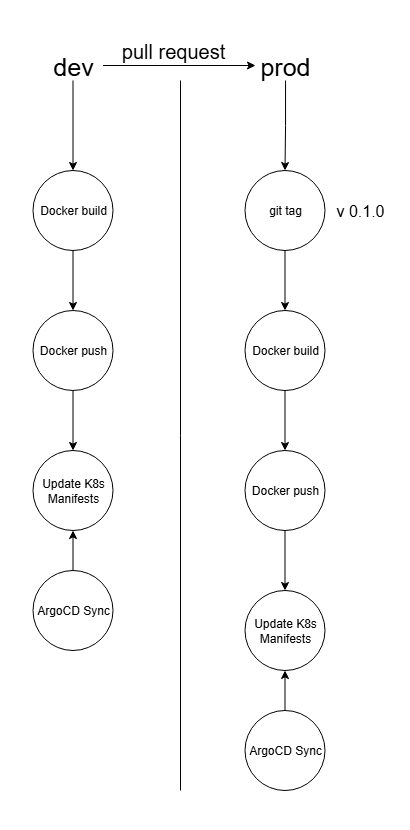

The diagram above was exported from draw.io. Its source (the exported page's mxGraphModel, read from the mxfile embedded in the PNG):
<mxGraphModel dx="1668" dy="925" grid="1" gridSize="10" guides="1" tooltips="1" connect="1" arrows="1" fold="1" page="1" pageScale="1" pageWidth="850" pageHeight="1100" math="0" shadow="0">
  <root>
    <mxCell id="0" />
    <mxCell id="1" parent="0" />
    <mxCell id="6mcoRJe9RTUuO_Ybtx2X-1" style="edgeStyle=orthogonalEdgeStyle;rounded=0;orthogonalLoop=1;jettySize=auto;html=1;" edge="1" parent="1" source="uuEz2JhgFMHOTodGVhJ7-1" target="uuEz2JhgFMHOTodGVhJ7-14">
      <mxGeometry relative="1" as="geometry" />
    </mxCell>
    <mxCell id="6mcoRJe9RTUuO_Ybtx2X-6" style="edgeStyle=orthogonalEdgeStyle;rounded=0;orthogonalLoop=1;jettySize=auto;html=1;entryX=0.5;entryY=0;entryDx=0;entryDy=0;" edge="1" parent="1" source="uuEz2JhgFMHOTodGVhJ7-1" target="uuEz2JhgFMHOTodGVhJ7-2">
      <mxGeometry relative="1" as="geometry" />
    </mxCell>
    <mxCell id="uuEz2JhgFMHOTodGVhJ7-1" value="&lt;font style=&quot;font-size: 25px;&quot;&gt;dev&lt;/font&gt;" style="text;html=1;align=center;verticalAlign=middle;whiteSpace=wrap;rounded=0;" parent="1" vertex="1">
      <mxGeometry x="162.5" y="160" width="60" height="30" as="geometry" />
    </mxCell>
    <mxCell id="uuEz2JhgFMHOTodGVhJ7-6" style="edgeStyle=orthogonalEdgeStyle;rounded=0;orthogonalLoop=1;jettySize=auto;html=1;entryX=0.5;entryY=0;entryDx=0;entryDy=0;" parent="1" source="uuEz2JhgFMHOTodGVhJ7-2" target="uuEz2JhgFMHOTodGVhJ7-3" edge="1">
      <mxGeometry relative="1" as="geometry" />
    </mxCell>
    <mxCell id="uuEz2JhgFMHOTodGVhJ7-2" value="Docker build" style="ellipse;whiteSpace=wrap;html=1;aspect=fixed;" parent="1" vertex="1">
      <mxGeometry x="152.5" y="280" width="80" height="80" as="geometry" />
    </mxCell>
    <mxCell id="uuEz2JhgFMHOTodGVhJ7-7" style="edgeStyle=orthogonalEdgeStyle;rounded=0;orthogonalLoop=1;jettySize=auto;html=1;" parent="1" source="uuEz2JhgFMHOTodGVhJ7-3" target="uuEz2JhgFMHOTodGVhJ7-4" edge="1">
      <mxGeometry relative="1" as="geometry" />
    </mxCell>
    <mxCell id="uuEz2JhgFMHOTodGVhJ7-3" value="Docker push" style="ellipse;whiteSpace=wrap;html=1;aspect=fixed;" parent="1" vertex="1">
      <mxGeometry x="152.5" y="420" width="80" height="80" as="geometry" />
    </mxCell>
    <mxCell id="uuEz2JhgFMHOTodGVhJ7-4" value="Update K8s Manifests" style="ellipse;whiteSpace=wrap;html=1;aspect=fixed;" parent="1" vertex="1">
      <mxGeometry x="152.5" y="560" width="80" height="80" as="geometry" />
    </mxCell>
    <mxCell id="uuEz2JhgFMHOTodGVhJ7-11" style="edgeStyle=orthogonalEdgeStyle;rounded=0;orthogonalLoop=1;jettySize=auto;html=1;entryX=0.5;entryY=1;entryDx=0;entryDy=0;" parent="1" source="uuEz2JhgFMHOTodGVhJ7-8" target="uuEz2JhgFMHOTodGVhJ7-4" edge="1">
      <mxGeometry relative="1" as="geometry" />
    </mxCell>
    <mxCell id="uuEz2JhgFMHOTodGVhJ7-8" value="ArgoCD Sync" style="ellipse;whiteSpace=wrap;html=1;aspect=fixed;" parent="1" vertex="1">
      <mxGeometry x="152.5" y="680" width="80" height="80" as="geometry" />
    </mxCell>
    <mxCell id="6mcoRJe9RTUuO_Ybtx2X-11" style="edgeStyle=orthogonalEdgeStyle;rounded=0;orthogonalLoop=1;jettySize=auto;html=1;entryX=0.5;entryY=0;entryDx=0;entryDy=0;" edge="1" parent="1" source="uuEz2JhgFMHOTodGVhJ7-14" target="6mcoRJe9RTUuO_Ybtx2X-10">
      <mxGeometry relative="1" as="geometry" />
    </mxCell>
    <mxCell id="uuEz2JhgFMHOTodGVhJ7-14" value="&lt;font style=&quot;font-size: 25px;&quot;&gt;prod&lt;/font&gt;" style="text;html=1;align=center;verticalAlign=middle;whiteSpace=wrap;rounded=0;" parent="1" vertex="1">
      <mxGeometry x="375" y="160" width="60" height="30" as="geometry" />
    </mxCell>
    <mxCell id="uuEz2JhgFMHOTodGVhJ7-23" value="" style="endArrow=none;html=1;rounded=0;" parent="1" edge="1">
      <mxGeometry width="50" height="50" relative="1" as="geometry">
        <mxPoint x="300" y="900" as="sourcePoint" />
        <mxPoint x="300" y="190" as="targetPoint" />
      </mxGeometry>
    </mxCell>
    <mxCell id="uuEz2JhgFMHOTodGVhJ7-37" value="&lt;font style=&quot;font-size: 20px;&quot;&gt;pull request&lt;/font&gt;" style="text;html=1;align=center;verticalAlign=middle;whiteSpace=wrap;rounded=0;" parent="1" vertex="1">
      <mxGeometry x="222.5" y="145" width="140" height="30" as="geometry" />
    </mxCell>
    <mxCell id="uuEz2JhgFMHOTodGVhJ7-39" value="&lt;font style=&quot;font-size: 16px;&quot;&gt;v 0.1.0&lt;/font&gt;" style="text;html=1;align=center;verticalAlign=middle;whiteSpace=wrap;rounded=0;" parent="1" vertex="1">
      <mxGeometry x="449.5" y="305" width="60" height="30" as="geometry" />
    </mxCell>
    <mxCell id="6mcoRJe9RTUuO_Ybtx2X-19" style="edgeStyle=orthogonalEdgeStyle;rounded=0;orthogonalLoop=1;jettySize=auto;html=1;entryX=0.5;entryY=0;entryDx=0;entryDy=0;" edge="1" parent="1" source="6mcoRJe9RTUuO_Ybtx2X-10" target="6mcoRJe9RTUuO_Ybtx2X-13">
      <mxGeometry relative="1" as="geometry" />
    </mxCell>
    <mxCell id="6mcoRJe9RTUuO_Ybtx2X-10" value="git tag" style="ellipse;whiteSpace=wrap;html=1;aspect=fixed;" vertex="1" parent="1">
      <mxGeometry x="364.5" y="280" width="80" height="80" as="geometry" />
    </mxCell>
    <mxCell id="6mcoRJe9RTUuO_Ybtx2X-12" style="edgeStyle=orthogonalEdgeStyle;rounded=0;orthogonalLoop=1;jettySize=auto;html=1;entryX=0.5;entryY=0;entryDx=0;entryDy=0;" edge="1" parent="1" source="6mcoRJe9RTUuO_Ybtx2X-13" target="6mcoRJe9RTUuO_Ybtx2X-15">
      <mxGeometry relative="1" as="geometry" />
    </mxCell>
    <mxCell id="6mcoRJe9RTUuO_Ybtx2X-13" value="Docker build" style="ellipse;whiteSpace=wrap;html=1;aspect=fixed;" vertex="1" parent="1">
      <mxGeometry x="364.5" y="420" width="80" height="80" as="geometry" />
    </mxCell>
    <mxCell id="6mcoRJe9RTUuO_Ybtx2X-14" style="edgeStyle=orthogonalEdgeStyle;rounded=0;orthogonalLoop=1;jettySize=auto;html=1;" edge="1" parent="1" source="6mcoRJe9RTUuO_Ybtx2X-15" target="6mcoRJe9RTUuO_Ybtx2X-16">
      <mxGeometry relative="1" as="geometry" />
    </mxCell>
    <mxCell id="6mcoRJe9RTUuO_Ybtx2X-15" value="Docker push" style="ellipse;whiteSpace=wrap;html=1;aspect=fixed;" vertex="1" parent="1">
      <mxGeometry x="364.5" y="560" width="80" height="80" as="geometry" />
    </mxCell>
    <mxCell id="6mcoRJe9RTUuO_Ybtx2X-16" value="Update K8s Manifests" style="ellipse;whiteSpace=wrap;html=1;aspect=fixed;" vertex="1" parent="1">
      <mxGeometry x="364.5" y="700" width="80" height="80" as="geometry" />
    </mxCell>
    <mxCell id="6mcoRJe9RTUuO_Ybtx2X-17" style="edgeStyle=orthogonalEdgeStyle;rounded=0;orthogonalLoop=1;jettySize=auto;html=1;entryX=0.5;entryY=1;entryDx=0;entryDy=0;" edge="1" parent="1" source="6mcoRJe9RTUuO_Ybtx2X-18" target="6mcoRJe9RTUuO_Ybtx2X-16">
      <mxGeometry relative="1" as="geometry" />
    </mxCell>
    <mxCell id="6mcoRJe9RTUuO_Ybtx2X-18" value="ArgoCD Sync" style="ellipse;whiteSpace=wrap;html=1;aspect=fixed;" vertex="1" parent="1">
      <mxGeometry x="364.5" y="820" width="80" height="80" as="geometry" />
    </mxCell>
    <mxCell id="6mcoRJe9RTUuO_Ybtx2X-43" value="" style="rounded=0;whiteSpace=wrap;html=1;fillColor=none;strokeColor=none;" vertex="1" parent="1">
      <mxGeometry x="120" y="110" width="410" height="830" as="geometry" />
    </mxCell>
  </root>
</mxGraphModel>